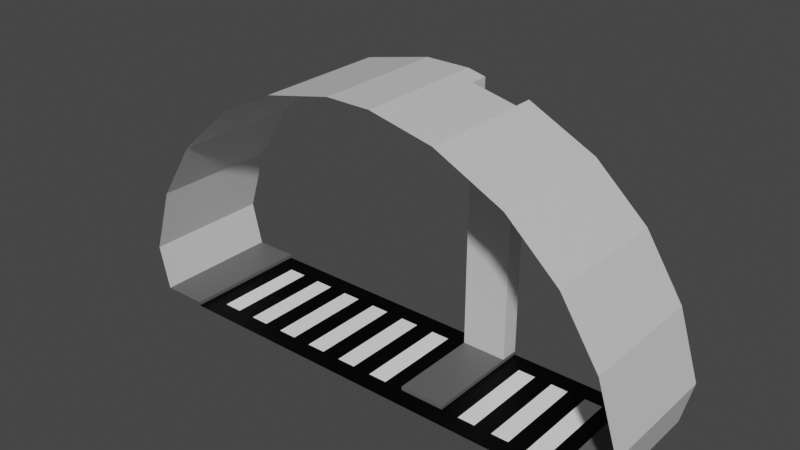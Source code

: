 # Source: tunnel_junction_mirror.blend  (saved by Blender 2.93.20; exported with 4.5.12 LTS)
import bpy
from mathutils import Matrix  # noqa: F401  (used for matrix-valued properties, if any)

bpy.ops.wm.read_factory_settings(use_empty=True)
scene = bpy.context.scene
scene.name = 'Scene'

# ---- collections
col_collection = bpy.data.collections.new('Collection'); scene.collection.children.link(col_collection)

# ---- images (referenced by path relative to the original .blend; pixels are not part of the script)
import os
ASSET_DIR = os.environ.get("B2B_ASSET_DIR", "")  # directory of the original .blend (textures are referenced by path, not embedded)
HERE = os.path.dirname(os.path.abspath(__file__))  # packed textures are extracted next to this script under _unpacked/

def load_image(name, relpath, width, height, colorspace="sRGB"):
    """Load a texture the original file referenced (path relative to the .blend, or extracted next to this script)."""
    p = next((c for c in (os.path.join(HERE, relpath), os.path.join(ASSET_DIR, relpath)) if relpath and os.path.exists(c)), "")
    if p:
        img = bpy.data.images.load(p, check_existing=True)
        img.name = name
    else:  # same state as the original file: an image datablock whose file is absent (Cycles renders it pink)
        img = bpy.data.images.new(name, width, height)
        img.source = "FILE"
        img.filepath = "//" + (relpath or name)
    img.colorspace_settings.name = colorspace
    return img
img_tunnel_junction_mirror = load_image('tunnel_junction_mirror', 'tunnel_junction_mirror.png', 1024, 1024, 'sRGB')

# ---- materials (node trees are filled in below, after node groups)
mat_material_001 = bpy.data.materials.new('Material.001')
mat_material_002 = bpy.data.materials.new('Material.002')
mat_material_003 = bpy.data.materials.new('Material.003')
mat_material = bpy.data.materials.new('Material')

# ---- material node trees
mat_material_001.use_nodes = True; mat_material_001.node_tree.nodes.clear()
_N = mat_material_001.node_tree.nodes; _L = mat_material_001.node_tree.links
n0 = _N.new('ShaderNodeOutputMaterial'); n0.name = 'Material Output'; n0.location = (300, 300)
n1 = _N.new('ShaderNodeBsdfPrincipled'); n1.name = 'Principled BSDF'; n1.location = (10, 300)
n1.distribution = 'GGX'
n1.subsurface_method = 'BURLEY'
n1.inputs[0].default_value = (1.0, 1.0, 1.0, 1.0)
n1.inputs[3].default_value = 1.45
n1.inputs[27].default_value = (0.0, 0.0, 0.0, 1.0)
n1.inputs[28].default_value = 1.0
n2 = _N.new('ShaderNodeTexImage'); n2.name = 'Image Texture'; n2.location = (-4, 597)
n2.image = img_tunnel_junction_mirror
_L.new(n1.outputs[0], n0.inputs[0])
n0.is_active_output = True
mat_material_002.use_nodes = True; mat_material_002.node_tree.nodes.clear()
_N = mat_material_002.node_tree.nodes; _L = mat_material_002.node_tree.links
n0 = _N.new('ShaderNodeOutputMaterial'); n0.name = 'Material Output'; n0.location = (300, 300)
n1 = _N.new('ShaderNodeBsdfPrincipled'); n1.name = 'Principled BSDF'; n1.location = (10, 300)
n1.distribution = 'GGX'
n1.subsurface_method = 'BURLEY'
n1.inputs[0].default_value = (0.0, 0.0, 0.0, 1.0)
n1.inputs[3].default_value = 1.45
n1.inputs[13].default_value = 0.1261
n1.inputs[27].default_value = (0.0, 0.0, 0.0, 1.0)
n1.inputs[28].default_value = 1.0
n2 = _N.new('ShaderNodeTexImage'); n2.name = 'Image Texture'; n2.location = (24, 586)
n2.image = img_tunnel_junction_mirror
_L.new(n1.outputs[0], n0.inputs[0])
n0.is_active_output = True
mat_material_003.use_nodes = True; mat_material_003.node_tree.nodes.clear()
_N = mat_material_003.node_tree.nodes; _L = mat_material_003.node_tree.links
n0 = _N.new('ShaderNodeOutputMaterial'); n0.name = 'Material Output'; n0.location = (300, 300)
n1 = _N.new('ShaderNodeBsdfPrincipled'); n1.name = 'Principled BSDF'; n1.location = (10, 300)
n1.distribution = 'GGX'
n1.subsurface_method = 'BURLEY'
n1.inputs[0].default_value = (0.1193, 0.1193, 0.1193, 1.0)
n1.inputs[3].default_value = 1.45
n1.inputs[27].default_value = (0.0, 0.0, 0.0, 1.0)
n1.inputs[28].default_value = 1.0
n2 = _N.new('ShaderNodeTexImage'); n2.name = 'Image Texture'; n2.location = (20, 595)
n2.image = img_tunnel_junction_mirror
_L.new(n1.outputs[0], n0.inputs[0])
n0.is_active_output = True
mat_material.use_nodes = True; mat_material.node_tree.nodes.clear()
_N = mat_material.node_tree.nodes; _L = mat_material.node_tree.links
n0 = _N.new('ShaderNodeOutputMaterial'); n0.name = 'Material Output'; n0.location = (300, 300)
n1 = _N.new('ShaderNodeBsdfPrincipled'); n1.name = 'Principled BSDF'; n1.location = (10, 300)
n1.distribution = 'GGX'
n1.subsurface_method = 'BURLEY'
n1.inputs[0].default_value = (0.6514, 0.6514, 0.6514, 1.0)
n1.inputs[3].default_value = 1.45
n1.inputs[27].default_value = (0.0, 0.0, 0.0, 1.0)
n1.inputs[28].default_value = 1.0
n2 = _N.new('ShaderNodeTexImage'); n2.name = 'Image Texture'; n2.location = (10, 581)
n2.image = img_tunnel_junction_mirror
_L.new(n1.outputs[0], n0.inputs[0])
n0.is_active_output = True

# ---- world
world_world = bpy.data.worlds.new('World'); scene.world = world_world
world_world.use_nodes = True; world_world.node_tree.nodes.clear()
_N = world_world.node_tree.nodes; _L = world_world.node_tree.links
n0 = _N.new('ShaderNodeOutputWorld'); n0.name = 'World Output'; n0.location = (300, 300)
n1 = _N.new('ShaderNodeBackground'); n1.name = 'Background'; n1.location = (10, 300)
n1.inputs[0].default_value = (0.05088, 0.05088, 0.05088, 1.0)
_L.new(n1.outputs[0], n0.inputs[0])
n0.is_active_output = True
world_world.color = (0.05088, 0.05088, 0.05088)
world_world.use_sun_shadow = False
world_world.sun_shadow_jitter_overblur = 0.0

# ---- meshes
me_plane = bpy.data.meshes.new('Plane')
me_plane.from_pydata([(6.833, 3.5, 0.1), (5.614, -1.192e-07, -1.863e-09), (5.614, -1.192e-07, 0.1), (6.833, -1.192e-07, 0.1), (5.614, 0.5, -1.863e-09), (5.614, 0.5, 0.1), (6.833, 0.5, 0.1), (5.614, 3.5, 0.1), (5.614, 3.5, -1.863e-09), (-5.614, -1.192e-07, -1.863e-09), (-5.614, -1.192e-07, 0.1), (-6.833, -1.192e-07, 0.1), (7.12, 3.0, 1.281), (-5.614, 0.5, -1.863e-09), (-5.614, 0.5, 0.1), (-6.833, 0.5, 0.1), (7.12, 0.5, 1.281), (-5.614, 3.5, -1.863e-09), (-5.614, 3.5, 0.1), (-6.833, 3.5, 0.1), (7.12, -2.596e-07, 1.281), (-5.614, 3.0, 0.1), (-5.614, 3.0, -1.863e-09), (5.614, 3.0, -1.863e-09), (5.614, 3.0, 0.1), (7.12, 3.5, 1.281), (-6.833, 3.0, 0.1), (6.833, 3.0, 0.1), (0.0, 0.0, 0.0), (2.311, 0.5, -1.863e-09), (2.311, 0.5, 0.1), (1.092, 0.5, 0.1), (1.092, 0.5, -1.863e-09), (2.311, 3.5, -1.863e-09), (2.311, 3.5, 0.1), (1.092, 3.5, 0.1), (1.092, 3.5, -1.863e-09), (2.311, 3.0, 0.1), (2.311, 3.0, -1.863e-09), (1.092, 3.0, -1.863e-09), (1.092, 3.0, 0.1), (5.142, 0.5, -1.863e-09), (4.67, 0.5, -1.863e-09), (4.198, 0.5, -1.863e-09), (3.727, 0.5, -1.863e-09), (3.255, 0.5, -1.863e-09), (2.783, 0.5, -1.863e-09), (2.783, 3.0, -1.863e-09), (3.255, 3.0, -1.863e-09), (3.727, 3.0, -1.863e-09), (4.198, 3.0, -1.863e-09), (4.67, 3.0, -1.863e-09), (5.142, 3.0, -1.863e-09), (0.576, 3.0, -1.863e-09), (0.0602, 3.0, -1.863e-09), (-0.4556, 3.0, -1.863e-09), (-0.9714, 3.0, -1.863e-09), (-1.487, 3.0, -1.863e-09), (-2.003, 3.0, -1.863e-09), (-2.519, 3.0, -1.863e-09), (-3.035, 3.0, -1.863e-09), (-3.551, 3.0, -1.863e-09), (-4.066, 3.0, -1.863e-09), (-4.582, 3.0, -1.863e-09), (-5.098, 3.0, -1.863e-09), (0.576, 0.5, -1.863e-09), (0.0602, 0.5, -1.863e-09), (-0.4556, 0.5, -1.863e-09), (-0.9714, 0.5, -1.863e-09), (-1.487, 0.5, -1.863e-09), (-2.003, 0.5, -1.863e-09), (-2.519, 0.5, -1.863e-09), (-3.035, 0.5, -1.863e-09), (-3.551, 0.5, -1.863e-09), (-4.066, 0.5, -1.863e-09), (-4.582, 0.5, -1.863e-09), (-5.098, 0.5, -1.863e-09), (6.546, 3.0, 3.08), (6.546, 0.5, 3.08), (6.546, -5.013e-07, 3.08), (6.546, 3.5, 3.08), (5.525, 3.0, 4.669), (5.525, 0.5, 4.669), (5.525, -7.148e-07, 4.669), (5.525, 3.5, 4.669), (4.129, 3.0, 5.94), (4.129, 0.5, 5.94), (4.129, -8.856e-07, 5.94), (4.129, 3.5, 5.94), (2.311, 0.5, 6.835), (2.311, -1.002e-06, 6.835), (0.6053, 3.0, 7.209), (0.6053, 0.5, 7.209), (0.6053, -1.056e-06, 7.209), (0.6053, 3.5, 7.209), (-7.12, -3.086e-07, 1.281), (-7.12, 0.5, 1.281), (-7.12, 3.5, 1.281), (-7.12, 3.0, 1.281), (-6.546, -5.503e-07, 3.08), (-6.546, 0.5, 3.08), (-6.546, 3.5, 3.08), (-6.546, 3.0, 3.08), (-5.525, -7.638e-07, 4.669), (-5.525, 0.5, 4.669), (-5.525, 3.5, 4.669), (-5.525, 3.0, 4.669), (-4.129, -9.346e-07, 5.94), (-4.129, 0.5, 5.94), (-4.129, 3.5, 5.94), (-4.129, 3.0, 5.94), (-2.45, -1.051e-06, 6.807), (-2.45, 0.5, 6.807), (-2.45, 3.5, 6.807), (-2.45, 3.0, 6.807), (-0.6053, -1.105e-06, 7.209), (-0.6053, 0.5, 7.209), (-0.6053, 3.5, 7.209), (-0.6053, 3.0, 7.209), (0.0, -1.081e-06, 7.209), (2.311, 3.5, 6.835), (1.092, 3.5, 7.101), (2.311, 3.0, 6.835), (1.092, 0.5, 7.101), (1.092, -1.044e-06, 7.101), (1.092, 3.0, 7.101)], [], [(4, 1, 2, 5), (5, 2, 3, 6), (22, 17, 18, 21), (13, 14, 10, 9), (14, 15, 11, 10), (3, 20, 16, 6), (6, 16, 12, 27), (24, 7, 8, 23), (21, 18, 19, 26), (27, 0, 7, 24), (6, 27, 24, 5), (14, 21, 26, 15), (5, 24, 23, 4), (27, 12, 25, 0), (13, 22, 21, 14), (4, 13, 9, 28, 1), (38, 33, 34, 37), (40, 35, 36, 39), (30, 37, 40, 31), (31, 40, 39, 32), (29, 38, 37, 30), (31, 32, 29, 30), (46, 47, 38, 29), (4, 23, 52, 41), (41, 52, 51, 42), (42, 51, 50, 43), (43, 50, 49, 44), (44, 49, 48, 45), (45, 48, 47, 46), (38, 47, 48, 49, 50, 51, 52, 23, 8, 33), (76, 64, 22, 13), (32, 39, 53, 65), (65, 53, 54, 66), (66, 54, 55, 67), (67, 55, 56, 68), (68, 56, 57, 69), (69, 57, 58, 70), (70, 58, 59, 71), (71, 59, 60, 72), (72, 60, 61, 73), (73, 61, 62, 74), (74, 62, 63, 75), (75, 63, 64, 76), (17, 22, 64, 63, 62, 61, 60, 59, 58, 57, 56, 55, 54, 53, 39, 36), (20, 79, 78, 16), (12, 77, 80, 25), (16, 78, 77, 12), (79, 83, 82, 78), (77, 81, 84, 80), (78, 82, 81, 77), (83, 87, 86, 82), (81, 85, 88, 84), (82, 86, 85, 81), (87, 90, 89, 86), (85, 122, 120, 88), (86, 89, 122, 85), (124, 93, 92, 123), (125, 91, 94, 121), (123, 92, 91, 125), (19, 97, 98, 26), (26, 98, 96, 15), (15, 96, 95, 11), (97, 101, 102, 98), (98, 102, 100, 96), (96, 100, 99, 95), (101, 105, 106, 102), (102, 106, 104, 100), (100, 104, 103, 99), (105, 109, 110, 106), (106, 110, 108, 104), (104, 108, 107, 103), (109, 113, 114, 110), (110, 114, 112, 108), (108, 112, 111, 107), (113, 117, 118, 114), (114, 118, 116, 112), (112, 116, 115, 111), (94, 91, 118, 117), (91, 92, 116, 118), (92, 93, 119, 115, 116), (89, 123, 125, 122), (40, 125, 121, 35), (37, 122, 125, 40), (34, 120, 122, 37), (90, 124, 123, 89)])
me_plane.polygons.foreach_set('material_index', [2, 2, 2, 2, 2, 3, 3, 2, 2, 2, 2, 2, 2, 3, 2, 1, 2, 2, 2, 2, 2, 2, 1, 1, 0, 1, 0, 1, 0, 1, 1, 1, 0, 1, 0, 1, 0, 1, 0, 1, 0, 1, 0, 1, 3, 3, 3, 3, 3, 3, 3, 3, 3, 3, 3, 3, 3, 3, 3, 3, 3, 3, 3, 3, 3, 3, 3, 3, 3, 3, 3, 3, 3, 3, 3, 3, 3, 3, 3, 3, 3, 3, 3, 3, 3])
_uv = me_plane.uv_layers.new(name='UVMap')
_uv.uv.foreach_set('vector', [0.999, 0.03326, 0.9698, 0.03326, 0.9698, 0.06352, 0.999, 0.06352, 0.124, 0.999, 0.124, 0.9687, 0.001001, 0.9687, 0.001001, 0.999, 0.9677, 0.03326, 0.9385, 0.03326, 0.9385, 0.06352, 0.9677, 0.06352, 0.999, 0.001001, 0.9698, 0.001001, 0.9698, 0.03126, 0.999, 0.03126, 0.9365, 0.7732, 0.9365, 0.6462, 0.9073, 0.6462, 0.9073, 0.7732, 0.751, 0.9667, 0.874, 0.9667, 0.874, 0.9365, 0.751, 0.9365, 0.249, 0.2591, 0.126, 0.2591, 0.126, 0.5151, 0.249, 0.5151, 0.9677, 0.001001, 0.9385, 0.001001, 0.9385, 0.03126, 0.9677, 0.03126, 0.749, 0.9667, 0.749, 0.9365, 0.626, 0.9365, 0.626, 0.9667, 0.9365, 0.2591, 0.9073, 0.2591, 0.9073, 0.3861, 0.9365, 0.3861, 0.126, 0.6442, 0.374, 0.6442, 0.374, 0.5171, 0.126, 0.5171, 0.374, 0.5151, 0.374, 0.2591, 0.251, 0.2591, 0.251, 0.5151, 0.501, 0.9345, 0.749, 0.9345, 0.749, 0.9042, 0.501, 0.9042, 0.9365, 0.128, 0.9365, 0.001001, 0.9073, 0.001001, 0.9073, 0.128, 0.001001, 0.9345, 0.249, 0.9345, 0.249, 0.9042, 0.001001, 0.9042, 0.8448, 0.001001, 0.874, 0.001001, 0.874, 0.2571, 0.8594, 0.2571, 0.8448, 0.2571, 0.9365, 0.9365, 0.9073, 0.9365, 0.9073, 0.9667, 0.9365, 0.9667, 0.9052, 0.9365, 0.876, 0.9365, 0.876, 0.9667, 0.9052, 0.9667, 0.501, 0.3861, 0.749, 0.3861, 0.749, 0.2591, 0.501, 0.2591, 0.03025, 0.9022, 0.03025, 0.6462, 0.001001, 0.6462, 0.001001, 0.9022, 0.626, 0.9022, 0.874, 0.9022, 0.874, 0.872, 0.626, 0.872, 0.9052, 0.6462, 0.876, 0.6462, 0.876, 0.7732, 0.9052, 0.7732, 0.376, 0.9022, 0.624, 0.9022, 0.624, 0.872, 0.376, 0.872, 0.6552, 0.6442, 0.6552, 0.3881, 0.626, 0.3881, 0.626, 0.6442, 0.376, 0.8055, 0.624, 0.8055, 0.624, 0.7752, 0.376, 0.7752, 0.6865, 0.6442, 0.6865, 0.3881, 0.6573, 0.3881, 0.6573, 0.6442, 0.376, 0.8377, 0.624, 0.8377, 0.624, 0.8075, 0.376, 0.8075, 0.7177, 0.6442, 0.7177, 0.3881, 0.6885, 0.3881, 0.6885, 0.6442, 0.376, 0.87, 0.624, 0.87, 0.624, 0.8397, 0.376, 0.8397, 0.09275, 0.6462, 0.09275, 0.6827, 0.09275, 0.7193, 0.09275, 0.7559, 0.09275, 0.7925, 0.09275, 0.8291, 0.09275, 0.8656, 0.09275, 0.9022, 0.0635, 0.9022, 0.0635, 0.6462, 0.626, 0.6764, 0.874, 0.6764, 0.874, 0.6462, 0.626, 0.6462, 0.749, 0.6442, 0.749, 0.3881, 0.7198, 0.3881, 0.7198, 0.6442, 0.626, 0.7087, 0.874, 0.7087, 0.874, 0.6784, 0.626, 0.6784, 0.7802, 0.2571, 0.7802, 0.001001, 0.751, 0.001001, 0.751, 0.2571, 0.626, 0.7409, 0.874, 0.7409, 0.874, 0.7107, 0.626, 0.7107, 0.7802, 0.5151, 0.7802, 0.2591, 0.751, 0.2591, 0.751, 0.5151, 0.626, 0.7732, 0.874, 0.7732, 0.874, 0.7429, 0.626, 0.7429, 0.8115, 0.2571, 0.8115, 0.001001, 0.7823, 0.001001, 0.7823, 0.2571, 0.626, 0.8055, 0.874, 0.8055, 0.874, 0.7752, 0.626, 0.7752, 0.8115, 0.5151, 0.8115, 0.2591, 0.7823, 0.2591, 0.7823, 0.5151, 0.626, 0.8377, 0.874, 0.8377, 0.874, 0.8075, 0.626, 0.8075, 0.8427, 0.2571, 0.8427, 0.001001, 0.8135, 0.001001, 0.8135, 0.2571, 0.626, 0.87, 0.874, 0.87, 0.874, 0.8397, 0.626, 0.8397, 0.8427, 0.5151, 0.8135, 0.5151, 0.8135, 0.4954, 0.8135, 0.4757, 0.8135, 0.456, 0.8135, 0.4363, 0.8135, 0.4166, 0.8135, 0.3969, 0.8135, 0.3772, 0.8135, 0.3576, 0.8135, 0.3379, 0.8135, 0.3182, 0.8135, 0.2985, 0.8135, 0.2788, 0.8135, 0.2591, 0.8427, 0.2591, 0.001001, 0.9667, 0.124, 0.9667, 0.124, 0.9365, 0.001001, 0.9365, 0.9052, 0.2571, 0.9052, 0.13, 0.876, 0.13, 0.876, 0.2571, 0.374, 0.7732, 0.374, 0.6462, 0.126, 0.6462, 0.126, 0.7732, 0.874, 0.5151, 0.874, 0.3881, 0.8448, 0.3881, 0.8448, 0.5151, 0.7823, 0.6119, 0.9052, 0.6119, 0.9052, 0.5816, 0.7823, 0.5816, 0.624, 0.001001, 0.501, 0.001001, 0.501, 0.2571, 0.624, 0.2571, 0.7823, 0.5796, 0.9052, 0.5796, 0.9052, 0.5494, 0.7823, 0.5494, 0.9365, 0.9022, 0.9365, 0.7752, 0.9073, 0.7752, 0.9073, 0.9022, 0.374, 0.9022, 0.374, 0.7752, 0.126, 0.7752, 0.126, 0.9022, 0.7802, 0.6442, 0.7802, 0.5171, 0.751, 0.5171, 0.751, 0.6442, 0.7823, 0.5474, 0.9052, 0.5474, 0.9052, 0.5171, 0.7823, 0.5171, 0.124, 0.13, 0.001001, 0.13, 0.001001, 0.3861, 0.124, 0.3861, 0.9365, 0.9042, 0.9073, 0.9042, 0.9073, 0.9345, 0.9365, 0.9345, 0.9052, 0.9042, 0.876, 0.9042, 0.876, 0.9345, 0.9052, 0.9345, 0.499, 0.9345, 0.499, 0.9042, 0.251, 0.9042, 0.251, 0.9345, 0.874, 0.3861, 0.874, 0.2591, 0.8448, 0.2591, 0.8448, 0.3861, 0.624, 0.6442, 0.624, 0.5171, 0.376, 0.5171, 0.376, 0.6442, 0.9052, 0.128, 0.9052, 0.001001, 0.876, 0.001001, 0.876, 0.128, 0.7823, 0.6442, 0.9052, 0.6442, 0.9052, 0.6139, 0.7823, 0.6139, 0.124, 0.3881, 0.001001, 0.3881, 0.001001, 0.6442, 0.124, 0.6442, 0.751, 0.9345, 0.874, 0.9345, 0.874, 0.9042, 0.751, 0.9042, 0.9052, 0.3861, 0.9052, 0.2591, 0.876, 0.2591, 0.876, 0.3861, 0.624, 0.7732, 0.624, 0.6462, 0.376, 0.6462, 0.376, 0.7732, 0.9052, 0.5151, 0.9052, 0.3881, 0.876, 0.3881, 0.876, 0.5151, 0.126, 0.9667, 0.249, 0.9667, 0.249, 0.9365, 0.126, 0.9365, 0.749, 0.001001, 0.626, 0.001001, 0.626, 0.2571, 0.749, 0.2571, 0.251, 0.9667, 0.374, 0.9667, 0.374, 0.9365, 0.251, 0.9365, 0.9052, 0.9022, 0.9052, 0.7752, 0.876, 0.7752, 0.876, 0.9022, 0.624, 0.5151, 0.624, 0.3881, 0.376, 0.3881, 0.376, 0.5151, 0.9365, 0.2571, 0.9365, 0.13, 0.9073, 0.13, 0.9073, 0.2571, 0.376, 0.9667, 0.499, 0.9667, 0.499, 0.9365, 0.376, 0.9365, 0.499, 0.13, 0.376, 0.13, 0.376, 0.3861, 0.499, 0.3861, 0.501, 0.9667, 0.624, 0.9667, 0.624, 0.9365, 0.501, 0.9365, 0.9365, 0.3881, 0.9073, 0.3881, 0.9073, 0.5151, 0.9365, 0.5151, 0.251, 0.128, 0.499, 0.128, 0.499, 0.001001, 0.251, 0.001001, 0.9073, 0.5171, 0.9365, 0.5171, 0.9365, 0.5806, 0.9365, 0.6442, 0.9073, 0.6442, 0.374, 0.2571, 0.374, 0.13, 0.126, 0.13, 0.126, 0.2571, 0.0615, 0.9022, 0.0615, 0.6462, 0.03225, 0.6462, 0.03225, 0.9022, 0.001001, 0.128, 0.249, 0.128, 0.249, 0.001001, 0.001001, 0.001001, 0.124, 0.9022, 0.124, 0.6462, 0.09475, 0.6462, 0.09475, 0.9022, 0.126, 0.999, 0.249, 0.999, 0.249, 0.9687, 0.126, 0.9687])
me_plane.materials.append(mat_material_001)
me_plane.materials.append(mat_material_002)
me_plane.materials.append(mat_material_003)
me_plane.materials.append(mat_material)
me_plane.use_remesh_preserve_volume = False
me_plane.use_remesh_preserve_attributes = False
me_plane.use_mirror_vertex_groups = False
me_plane.update()

# ---- objects
ob_plane = bpy.data.objects.new('Plane', me_plane)

# ---- transforms, parenting, visibility, modifiers, constraints
ob_plane.location = (0.0, 0.0, 0.0)
ob_plane.lineart.crease_threshold = 0.0

# ---- collection membership
col_collection.objects.link(ob_plane)

# ---- scene / render settings (as saved in the file)
scene.frame_start = 1; scene.frame_end = 10000; scene.frame_set(0)
scene.render.engine = 'CYCLES'
scene.render.image_settings.file_format = 'FFMPEG'
scene.render.image_settings.color_mode = 'RGB'
scene.render.image_settings.compression = 0
scene.render.fps = 3
scene.render.fps_base = 0.1
scene.cycles.use_denoising = False
scene.cycles.samples = 128
scene.cycles.sampling_pattern = 'TABULATED_SOBOL'
scene.cycles.use_adaptive_sampling = False
scene.cycles.use_light_tree = False
scene.view_settings.look = 'High Contrast'
scene.view_settings.view_transform = 'Filmic'
bpy.context.view_layer.update()

# ---- added for rendering (the .blend has no active camera and no usable light): camera, sun
cam_auto = bpy.data.cameras.new('AutoCamera')
cam_auto.lens = 50.0
cam_auto.sensor_width = 36.0
cam_auto.clip_end = 1000.0
ob_auto_camera = bpy.data.objects.new('AutoCamera', cam_auto)
scene.collection.objects.link(ob_auto_camera)
ob_auto_camera.location = (15.1179, -16.3914, 15.6987)
ob_auto_camera.rotation_euler = (1.09748, -7.21219e-08, 0.694738)
scene.camera = ob_auto_camera
light_auto_sun = bpy.data.lights.new('AutoSun', 'SUN')
light_auto_sun.energy = 3.0
light_auto_sun.angle = 0.0523599
ob_auto_sun = bpy.data.objects.new('AutoSun', light_auto_sun)
scene.collection.objects.link(ob_auto_sun)
ob_auto_sun.rotation_euler = (0.872665, 0.174533, 0.523599)
bpy.context.view_layer.update()
